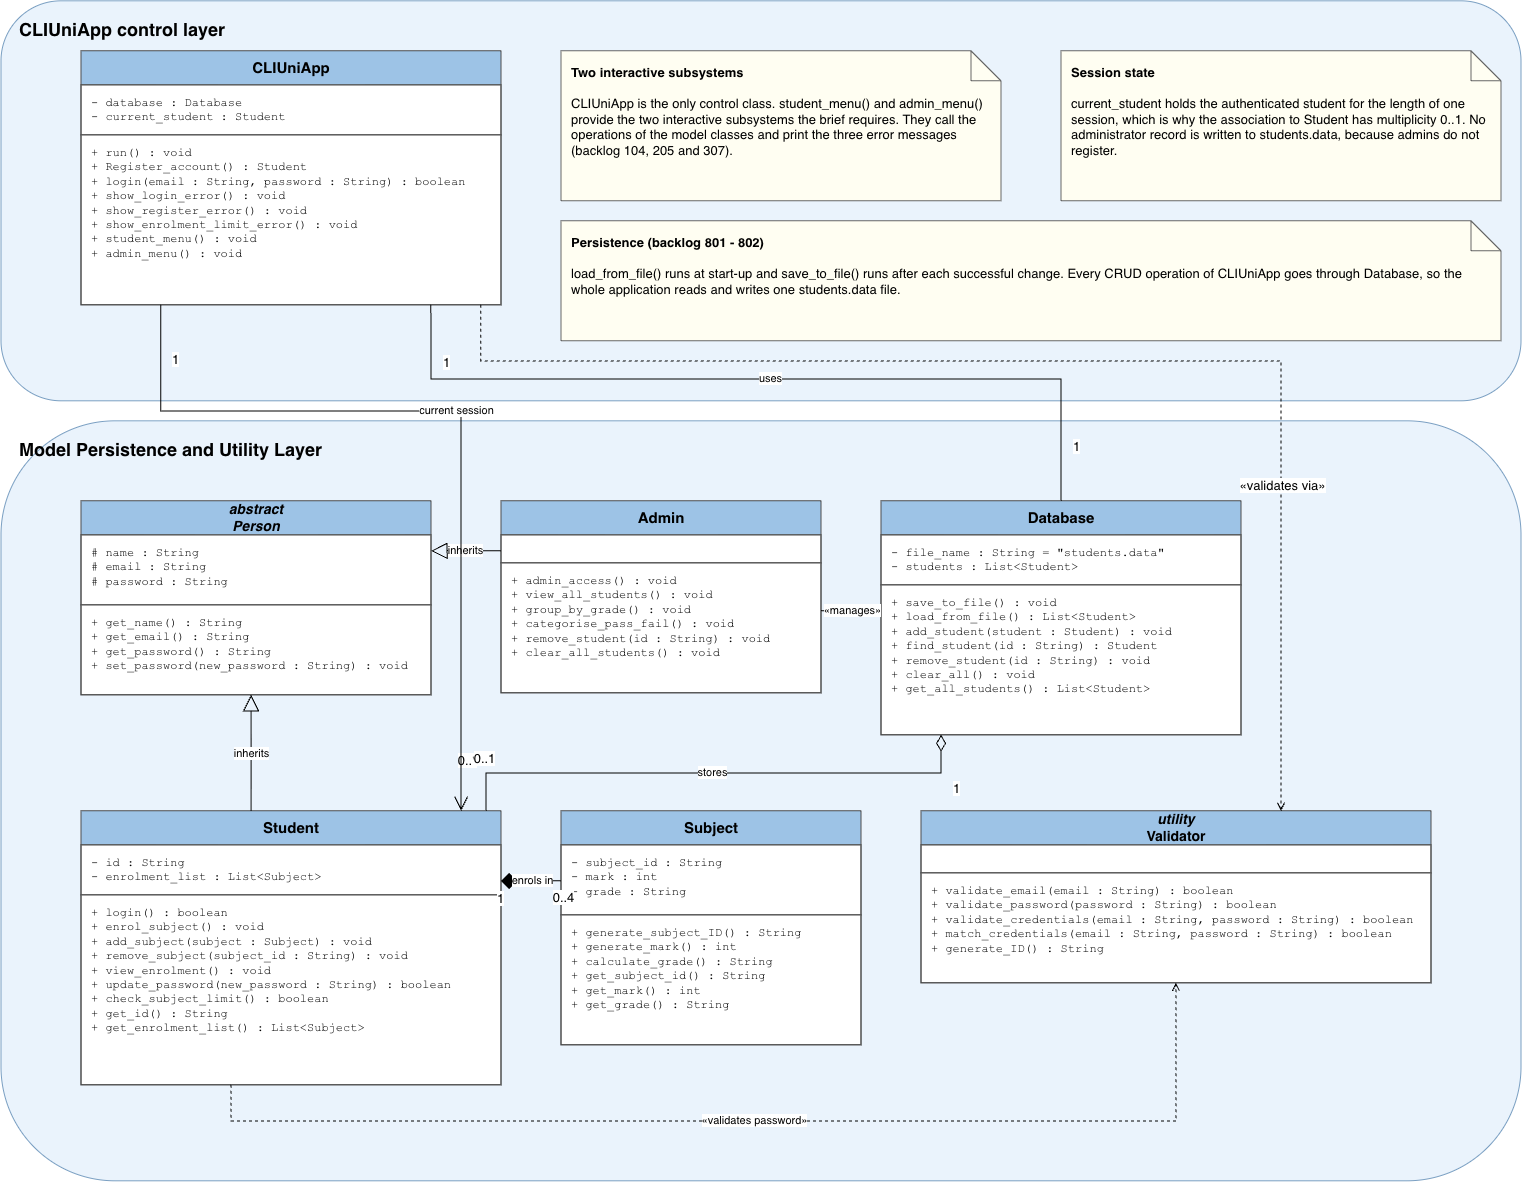

The diagram above was exported from draw.io. Its source (the exported page's mxGraphModel, read from the mxfile embedded in the PNG):
<mxGraphModel dx="1542" dy="1333" grid="1" gridSize="10" guides="1" tooltips="1" connect="1" arrows="1" fold="1" page="1" pageScale="1" pageWidth="1600" pageHeight="1260" math="0" shadow="0">
  <root>
    <mxCell id="0" />
    <mxCell id="1" parent="0" />
    <mxCell id="layer_control" parent="1" style="rounded=1;whiteSpace=wrap;html=1;fillColor=#eaf3fc;strokeColor=#7a9fc2;fontStyle=1;fontSize=18;align=left;verticalAlign=top;spacingTop=12;spacingLeft=16;" value="CLIUniApp control layer" vertex="1">
      <mxGeometry height="400" width="1520" x="20" y="20" as="geometry" />
    </mxCell>
    <mxCell id="cli" parent="1" style="shape=swimlane;rounded=0;whiteSpace=wrap;html=1;startSize=34;fillColor=#9dc3e6;swimlaneFillColor=#ffffff;strokeColor=#4d4d4d;fontSize=15;fontStyle=1;horizontal=1;" value="&lt;b&gt;CLIUniApp&lt;/b&gt;" vertex="1">
      <mxGeometry height="254" width="420" x="100" y="70" as="geometry" />
    </mxCell>
    <mxCell id="cli_attr" parent="cli" style="rounded=0;whiteSpace=wrap;html=1;fillColor=none;strokeColor=#4d4d4d;fontFamily=Courier New;fontSize=12;align=left;verticalAlign=top;spacingLeft=8;spacingTop=5;" value="- database : Database&lt;br&gt;- current_student : Student" vertex="1">
      <mxGeometry height="50" width="420" y="34" as="geometry" />
    </mxCell>
    <mxCell id="cli_ops" parent="cli" style="rounded=0;whiteSpace=wrap;html=1;fillColor=none;strokeColor=#4d4d4d;fontFamily=Courier New;fontSize=12;align=left;verticalAlign=top;spacingLeft=8;spacingTop=5;" value="+ run() : void&lt;br&gt;+ Register_account() : Student&lt;br&gt;+ login(email : String, password : String) : boolean&lt;br&gt;+ show_login_error() : void&lt;br&gt;+ show_register_error() : void&lt;br&gt;+ show_enrolment_limit_error() : void&lt;br&gt;+ student_menu() : void&lt;br&gt;+ admin_menu() : void" vertex="1">
      <mxGeometry height="170" width="420" y="84" as="geometry" />
    </mxCell>
    <mxCell id="note_subsystems" parent="1" style="shape=note;whiteSpace=wrap;html=1;fillColor=#fffef2;strokeColor=#666666;fontSize=13;align=left;verticalAlign=top;spacing=10;" value="&lt;b&gt;Two interactive subsystems&lt;/b&gt;&lt;br&gt;&lt;br&gt;CLIUniApp is the only control class. student_menu() and admin_menu() provide the two interactive subsystems the brief requires. They call the operations of the model classes and print the three error messages (backlog 104, 205 and 307)." vertex="1">
      <mxGeometry height="150" width="440" x="580" y="70" as="geometry" />
    </mxCell>
    <mxCell id="note_session" parent="1" style="shape=note;whiteSpace=wrap;html=1;fillColor=#fffef2;strokeColor=#666666;fontSize=13;align=left;verticalAlign=top;spacing=10;" value="&lt;b&gt;Session state&lt;/b&gt;&lt;br&gt;&lt;br&gt;current_student holds the authenticated student for the length of one session, which is why the association to Student has multiplicity 0..1. No administrator record is written to students.data, because admins do not register." vertex="1">
      <mxGeometry height="150" width="440" x="1080" y="70" as="geometry" />
    </mxCell>
    <mxCell id="note_persistence" parent="1" style="shape=note;whiteSpace=wrap;html=1;fillColor=#fffef2;strokeColor=#666666;fontSize=13;align=left;verticalAlign=top;spacing=10;" value="&lt;b&gt;Persistence  (backlog 801 - 802)&lt;/b&gt;&lt;br&gt;&lt;br&gt;load_from_file() runs at start-up and save_to_file() runs after each successful change. Every CRUD operation of CLIUniApp goes through Database, so the whole application reads and writes one students.data file." vertex="1">
      <mxGeometry height="120" width="940" x="580" y="240" as="geometry" />
    </mxCell>
    <mxCell id="layer_model" parent="1" style="rounded=1;whiteSpace=wrap;html=1;fillColor=#eaf3fc;strokeColor=#7a9fc2;fontStyle=1;fontSize=18;align=left;verticalAlign=top;spacingTop=12;spacingLeft=16;" value="Model Persistence and Utility Layer" vertex="1">
      <mxGeometry height="760" width="1520" x="20" y="440" as="geometry" />
    </mxCell>
    <mxCell id="person" parent="1" style="shape=swimlane;rounded=0;whiteSpace=wrap;html=1;startSize=34;fillColor=#9dc3e6;swimlaneFillColor=#ffffff;strokeColor=#4d4d4d;fontSize=14;fontStyle=1;horizontal=1;" value="&lt;i&gt;abstract&lt;/i&gt;&lt;br&gt;&lt;b&gt;&lt;i&gt;Person&lt;/i&gt;&lt;/b&gt;" vertex="1">
      <mxGeometry height="194" width="350" x="100" y="520" as="geometry" />
    </mxCell>
    <mxCell id="person_attr" parent="person" style="rounded=0;whiteSpace=wrap;html=1;fillColor=none;strokeColor=#4d4d4d;fontFamily=Courier New;fontSize=12;align=left;verticalAlign=top;spacingLeft=8;spacingTop=5;" value="# name : String&lt;br&gt;# email : String&lt;br&gt;# password : String" vertex="1">
      <mxGeometry height="70" width="350" y="34" as="geometry" />
    </mxCell>
    <mxCell id="person_ops" parent="person" style="rounded=0;whiteSpace=wrap;html=1;fillColor=none;strokeColor=#4d4d4d;fontFamily=Courier New;fontSize=12;align=left;verticalAlign=top;spacingLeft=8;spacingTop=5;" value="+ get_name() : String&lt;br&gt;+ get_email() : String&lt;br&gt;+ get_password() : String&lt;br&gt;+ set_password(new_password : String) : void" vertex="1">
      <mxGeometry height="90" width="350" y="104" as="geometry" />
    </mxCell>
    <mxCell id="admin" parent="1" style="shape=swimlane;rounded=0;whiteSpace=wrap;html=1;startSize=34;fillColor=#9dc3e6;swimlaneFillColor=#ffffff;strokeColor=#4d4d4d;fontSize=15;fontStyle=1;horizontal=1;" value="&lt;b&gt;Admin&lt;/b&gt;" vertex="1">
      <mxGeometry height="192" width="320" x="520" y="520" as="geometry" />
    </mxCell>
    <mxCell id="admin_attr" parent="admin" style="rounded=0;whiteSpace=wrap;html=1;fillColor=none;strokeColor=#4d4d4d;" value="" vertex="1">
      <mxGeometry height="28" width="320" y="34" as="geometry" />
    </mxCell>
    <mxCell id="admin_ops" parent="admin" style="rounded=0;whiteSpace=wrap;html=1;fillColor=none;strokeColor=#4d4d4d;fontFamily=Courier New;fontSize=12;align=left;verticalAlign=top;spacingLeft=8;spacingTop=5;" value="+ admin_access() : void&lt;br&gt;+ view_all_students() : void&lt;br&gt;+ group_by_grade() : void&lt;br&gt;+ categorise_pass_fail() : void&lt;br&gt;+ remove_student(id : String) : void&lt;br&gt;+ clear_all_students() : void" vertex="1">
      <mxGeometry height="130" width="320" y="62" as="geometry" />
    </mxCell>
    <mxCell id="database" parent="1" style="shape=swimlane;rounded=0;whiteSpace=wrap;html=1;startSize=34;fillColor=#9dc3e6;swimlaneFillColor=#ffffff;strokeColor=#4d4d4d;fontSize=15;fontStyle=1;horizontal=1;" value="&lt;b&gt;Database&lt;/b&gt;" vertex="1">
      <mxGeometry height="234" width="360" x="900" y="520" as="geometry" />
    </mxCell>
    <mxCell id="database_attr" parent="database" style="rounded=0;whiteSpace=wrap;html=1;fillColor=none;strokeColor=#4d4d4d;fontFamily=Courier New;fontSize=12;align=left;verticalAlign=top;spacingLeft=8;spacingTop=5;" value="- file_name : String = &amp;quot;students.data&amp;quot;&lt;br&gt;- students : List&amp;lt;Student&amp;gt;" vertex="1">
      <mxGeometry height="50" width="360" y="34" as="geometry" />
    </mxCell>
    <mxCell id="database_ops" parent="database" style="rounded=0;whiteSpace=wrap;html=1;fillColor=none;strokeColor=#4d4d4d;fontFamily=Courier New;fontSize=12;align=left;verticalAlign=top;spacingLeft=8;spacingTop=5;" value="+ save_to_file() : void&lt;br&gt;+ load_from_file() : List&amp;lt;Student&amp;gt;&lt;br&gt;+ add_student(student : Student) : void&lt;br&gt;+ find_student(id : String) : Student&lt;br&gt;+ remove_student(id : String) : void&lt;br&gt;+ clear_all() : void&lt;br&gt;+ get_all_students() : List&amp;lt;Student&amp;gt;" vertex="1">
      <mxGeometry height="150" width="360" y="84" as="geometry" />
    </mxCell>
    <mxCell id="student" parent="1" style="shape=swimlane;rounded=0;whiteSpace=wrap;html=1;startSize=34;fillColor=#9dc3e6;swimlaneFillColor=#ffffff;strokeColor=#4d4d4d;fontSize=15;fontStyle=1;horizontal=1;" value="&lt;b&gt;Student&lt;/b&gt;" vertex="1">
      <mxGeometry height="274" width="420" x="100" y="830" as="geometry" />
    </mxCell>
    <mxCell id="student_attr" parent="student" style="rounded=0;whiteSpace=wrap;html=1;fillColor=none;strokeColor=#4d4d4d;fontFamily=Courier New;fontSize=12;align=left;verticalAlign=top;spacingLeft=8;spacingTop=5;" value="- id : String&lt;br&gt;- enrolment_list : List&amp;lt;Subject&amp;gt;" vertex="1">
      <mxGeometry height="50" width="420" y="34" as="geometry" />
    </mxCell>
    <mxCell id="student_ops" parent="student" style="rounded=0;whiteSpace=wrap;html=1;fillColor=none;strokeColor=#4d4d4d;fontFamily=Courier New;fontSize=12;align=left;verticalAlign=top;spacingLeft=8;spacingTop=5;" value="+ login() : boolean&lt;br&gt;+ enrol_subject() : void&lt;br&gt;+ add_subject(subject : Subject) : void&lt;br&gt;+ remove_subject(subject_id : String) : void&lt;br&gt;+ view_enrolment() : void&lt;br&gt;+ update_password(new_password : String) : boolean&lt;br&gt;+ check_subject_limit() : boolean&lt;br&gt;+ get_id() : String&lt;br&gt;+ get_enrolment_list() : List&amp;lt;Subject&amp;gt;" vertex="1">
      <mxGeometry height="190" width="420" y="84" as="geometry" />
    </mxCell>
    <mxCell id="subject" parent="1" style="shape=swimlane;rounded=0;whiteSpace=wrap;html=1;startSize=34;fillColor=#9dc3e6;swimlaneFillColor=#ffffff;strokeColor=#4d4d4d;fontSize=15;fontStyle=1;horizontal=1;" value="&lt;b&gt;Subject&lt;/b&gt;" vertex="1">
      <mxGeometry height="234" width="300" x="580" y="830" as="geometry" />
    </mxCell>
    <mxCell id="subject_attr" parent="subject" style="rounded=0;whiteSpace=wrap;html=1;fillColor=none;strokeColor=#4d4d4d;fontFamily=Courier New;fontSize=12;align=left;verticalAlign=top;spacingLeft=8;spacingTop=5;" value="- subject_id : String&lt;br&gt;- mark : int&lt;br&gt;- grade : String" vertex="1">
      <mxGeometry height="70" width="300" y="34" as="geometry" />
    </mxCell>
    <mxCell id="subject_ops" parent="subject" style="rounded=0;whiteSpace=wrap;html=1;fillColor=none;strokeColor=#4d4d4d;fontFamily=Courier New;fontSize=12;align=left;verticalAlign=top;spacingLeft=8;spacingTop=5;" value="+ generate_subject_ID() : String&lt;br&gt;+ generate_mark() : int&lt;br&gt;+ calculate_grade() : String&lt;br&gt;+ get_subject_id() : String&lt;br&gt;+ get_mark() : int&lt;br&gt;+ get_grade() : String" vertex="1">
      <mxGeometry height="130" width="300" y="104" as="geometry" />
    </mxCell>
    <mxCell id="validator" parent="1" style="shape=swimlane;rounded=0;whiteSpace=wrap;html=1;startSize=34;fillColor=#9dc3e6;swimlaneFillColor=#ffffff;strokeColor=#4d4d4d;fontSize=14;fontStyle=1;horizontal=1;" value="&lt;i&gt;utility&lt;/i&gt;&lt;br&gt;&lt;b&gt;Validator&lt;/b&gt;" vertex="1">
      <mxGeometry height="172" width="510" x="940" y="830" as="geometry" />
    </mxCell>
    <mxCell id="validator_attr" parent="validator" style="rounded=0;whiteSpace=wrap;html=1;fillColor=none;strokeColor=#4d4d4d;" value="" vertex="1">
      <mxGeometry height="28" width="510" y="34" as="geometry" />
    </mxCell>
    <mxCell id="validator_ops" parent="validator" style="rounded=0;whiteSpace=wrap;html=1;fillColor=none;strokeColor=#4d4d4d;fontFamily=Courier New;fontSize=12;align=left;verticalAlign=top;spacingLeft=8;spacingTop=5;" value="+ validate_email(email : String) : boolean&lt;br&gt;+ validate_password(password : String) : boolean&lt;br&gt;+ validate_credentials(email : String, password : String) : boolean&lt;br&gt;+ match_credentials(email : String, password : String) : boolean&lt;br&gt;+ generate_ID() : String" vertex="1">
      <mxGeometry height="110" width="510" y="62" as="geometry" />
    </mxCell>
    <mxCell id="gen_admin" edge="1" parent="1" source="admin" style="edgeStyle=orthogonalEdgeStyle;rounded=0;html=1;endArrow=block;endFill=0;endSize=14;exitX=0;exitY=0.26;exitDx=0;exitDy=0;entryX=1;entryY=0.258;entryDx=0;entryDy=0;" target="person" value="inherits">
      <mxGeometry relative="1" as="geometry" />
    </mxCell>
    <mxCell id="gen_student" edge="1" parent="1" source="student" style="edgeStyle=orthogonalEdgeStyle;rounded=0;html=1;endArrow=block;endFill=0;endSize=14;exitX=0.405;exitY=0;exitDx=0;exitDy=0;entryX=0.486;entryY=1;entryDx=0;entryDy=0;" target="person" value="inherits">
      <mxGeometry relative="1" as="geometry" />
    </mxCell>
    <mxCell id="dep_manages" edge="1" parent="1" source="admin" style="edgeStyle=orthogonalEdgeStyle;rounded=0;html=1;dashed=1;endArrow=open;endFill=0;exitX=1;exitY=0.573;exitDx=0;exitDy=0;entryX=0;entryY=0.47;entryDx=0;entryDy=0;" target="database" value="&amp;laquo;manages&amp;raquo;">
      <mxGeometry relative="1" as="geometry" />
    </mxCell>
    <mxCell id="agg_stores" edge="1" parent="1" source="database" style="edgeStyle=orthogonalEdgeStyle;rounded=0;html=1;startArrow=diamondThin;startFill=0;startSize=14;endArrow=none;exitX=0.167;exitY=1;exitDx=0;exitDy=0;entryX=0.964;entryY=0;entryDx=0;entryDy=0;" target="student" value="stores">
      <mxGeometry relative="1" as="geometry" />
    </mxCell>
    <mxCell id="agg_stores_s" connectable="0" parent="agg_stores" style="edgeLabel;html=1;align=center;verticalAlign=middle;resizable=0;points=[];fontSize=13;" value="1" vertex="1">
      <mxGeometry relative="1" x="-0.85" as="geometry">
        <mxPoint x="16" y="14" as="offset" />
      </mxGeometry>
    </mxCell>
    <mxCell id="agg_stores_t" connectable="0" parent="agg_stores" style="edgeLabel;html=1;align=center;verticalAlign=middle;resizable=0;points=[];fontSize=13;" value="0..*" vertex="1">
      <mxGeometry relative="1" x="0.85" as="geometry">
        <mxPoint x="-22" y="-14" as="offset" />
      </mxGeometry>
    </mxCell>
    <mxCell id="comp_enrols" edge="1" parent="1" source="student" style="edgeStyle=orthogonalEdgeStyle;rounded=0;html=1;startArrow=diamond;startFill=1;startSize=14;endArrow=none;exitX=1;exitY=0.256;exitDx=0;exitDy=0;entryX=0;entryY=0.299;entryDx=0;entryDy=0;" target="subject" value="enrols in">
      <mxGeometry relative="1" as="geometry" />
    </mxCell>
    <mxCell id="comp_enrols_s" connectable="0" parent="comp_enrols" style="edgeLabel;html=1;align=center;verticalAlign=middle;resizable=0;points=[];fontSize=13;" value="1" vertex="1">
      <mxGeometry relative="1" x="-0.75" as="geometry">
        <mxPoint x="-8" y="16" as="offset" />
      </mxGeometry>
    </mxCell>
    <mxCell id="comp_enrols_t" connectable="0" parent="comp_enrols" style="edgeLabel;html=1;align=center;verticalAlign=middle;resizable=0;points=[];fontSize=13;" value="0..4" vertex="1">
      <mxGeometry relative="1" x="0.75" as="geometry">
        <mxPoint x="8" y="16" as="offset" />
      </mxGeometry>
    </mxCell>
    <mxCell id="dep_validates_pw" edge="1" parent="1" source="student" style="edgeStyle=orthogonalEdgeStyle;rounded=0;html=1;dashed=1;endArrow=open;endFill=0;exitX=0.357;exitY=1;exitDx=0;exitDy=0;entryX=0.5;entryY=1;entryDx=0;entryDy=0;" target="validator" value="&amp;laquo;validates password&amp;raquo;">
      <mxGeometry relative="1" as="geometry">
        <Array as="points">
          <mxPoint x="250" y="1140" />
          <mxPoint x="1195" y="1140" />
        </Array>
      </mxGeometry>
    </mxCell>
    <mxCell id="assoc_uses" edge="1" parent="1" source="cli" style="edgeStyle=orthogonalEdgeStyle;rounded=0;html=1;endArrow=none;exitX=0.833;exitY=1;exitDx=0;exitDy=0;entryX=0.5;entryY=0;entryDx=0;entryDy=0;" target="database" value="uses">
      <mxGeometry relative="1" as="geometry">
        <Array as="points">
          <mxPoint x="450" y="398" />
          <mxPoint x="1080" y="398" />
        </Array>
      </mxGeometry>
    </mxCell>
    <mxCell id="assoc_uses_s" connectable="0" parent="assoc_uses" style="edgeLabel;html=1;align=center;verticalAlign=middle;resizable=0;points=[];fontSize=13;" value="1" vertex="1">
      <mxGeometry relative="1" x="-0.9" as="geometry">
        <mxPoint x="14" y="14" as="offset" />
      </mxGeometry>
    </mxCell>
    <mxCell id="assoc_uses_t" connectable="0" parent="assoc_uses" style="edgeLabel;html=1;align=center;verticalAlign=middle;resizable=0;points=[];fontSize=13;" value="1" vertex="1">
      <mxGeometry relative="1" x="0.9" as="geometry">
        <mxPoint x="14" y="-14" as="offset" />
      </mxGeometry>
    </mxCell>
    <mxCell id="assoc_session" edge="1" parent="1" source="cli" style="edgeStyle=orthogonalEdgeStyle;rounded=0;html=1;endArrow=open;endFill=0;endSize=12;exitX=0.19;exitY=1;exitDx=0;exitDy=0;entryX=0.905;entryY=0;entryDx=0;entryDy=0;" target="student" value="current session">
      <mxGeometry relative="1" as="geometry">
        <Array as="points">
          <mxPoint x="180" y="430" />
          <mxPoint x="480" y="430" />
        </Array>
      </mxGeometry>
    </mxCell>
    <mxCell id="assoc_session_s" connectable="0" parent="assoc_session" style="edgeLabel;html=1;align=center;verticalAlign=middle;resizable=0;points=[];fontSize=13;" value="1" vertex="1">
      <mxGeometry relative="1" x="-0.9" as="geometry">
        <mxPoint x="14" y="14" as="offset" />
      </mxGeometry>
    </mxCell>
    <mxCell id="assoc_session_t" connectable="0" parent="assoc_session" style="edgeLabel;html=1;align=center;verticalAlign=middle;resizable=0;points=[];fontSize=13;" value="0..1" vertex="1">
      <mxGeometry relative="1" x="0.9" as="geometry">
        <mxPoint x="22" y="-14" as="offset" />
      </mxGeometry>
    </mxCell>
    <mxCell id="dep_validates_via" edge="1" parent="1" source="cli" style="edgeStyle=orthogonalEdgeStyle;rounded=0;html=1;dashed=1;endArrow=open;endFill=0;exitX=0.952;exitY=1;exitDx=0;exitDy=0;entryX=0.706;entryY=0;entryDx=0;entryDy=0;" target="validator" value="">
      <mxGeometry relative="1" as="geometry">
        <Array as="points">
          <mxPoint x="500" y="380" />
          <mxPoint x="1300" y="380" />
        </Array>
      </mxGeometry>
    </mxCell>
    <mxCell id="dep_validates_via_lbl" connectable="0" parent="dep_validates_via" style="edgeLabel;html=1;align=center;verticalAlign=middle;resizable=0;points=[];fontSize=13;" value="&amp;laquo;validates via&amp;raquo;" vertex="1">
      <mxGeometry relative="1" x="0.5" as="geometry">
        <mxPoint as="offset" />
      </mxGeometry>
    </mxCell>
  </root>
</mxGraphModel>